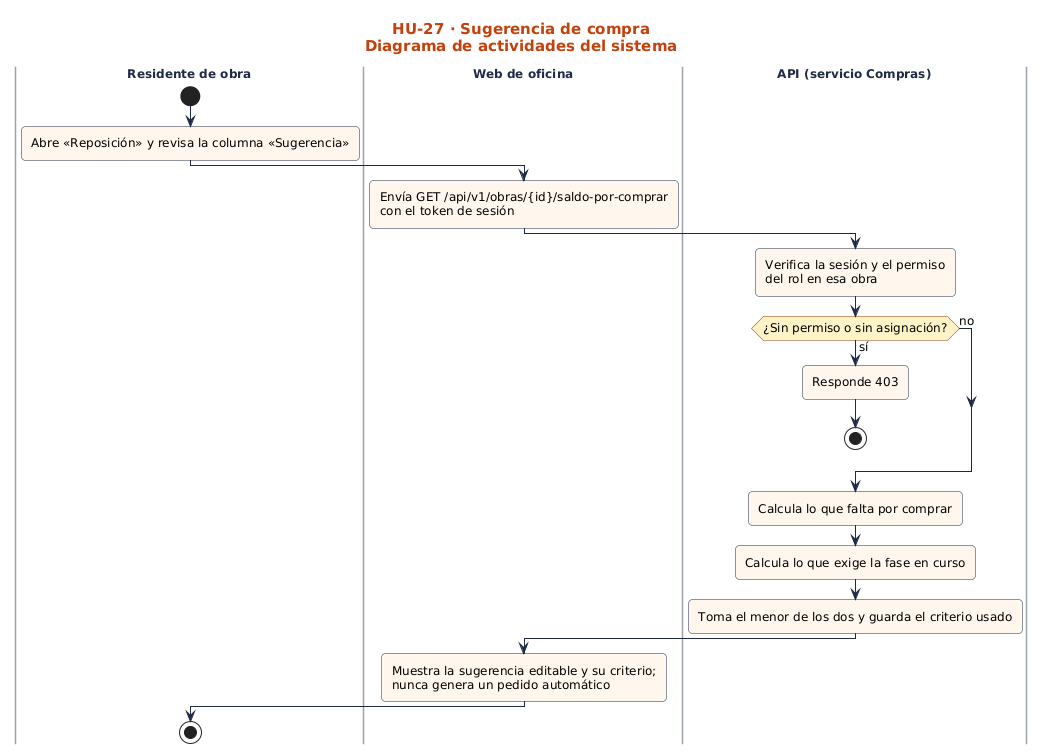

The diagram above was rendered by PlantUML. Its source (embedded in the PNG):
@startuml
!include ../../estilo.iuml
title HU-27 · Sugerencia de compra\nDiagrama de actividades del sistema
|Residente de obra|
start
:Abre «Reposición» y revisa la columna «Sugerencia»;
|Web de oficina|
:Envía GET /api/v1/obras/{id}/saldo-por-comprar\ncon el token de sesión;
|API (servicio Compras)|
:Verifica la sesión y el permiso\ndel rol en esa obra;
if (¿Sin permiso o sin asignación?) then (sí)
:Responde 403;
stop
else (no)
endif
:Calcula lo que falta por comprar;
:Calcula lo que exige la fase en curso;
:Toma el menor de los dos y guarda el criterio usado;
|Web de oficina|
:Muestra la sugerencia editable y su criterio;\nnunca genera un pedido automático;
|Residente de obra|
stop
@enduml